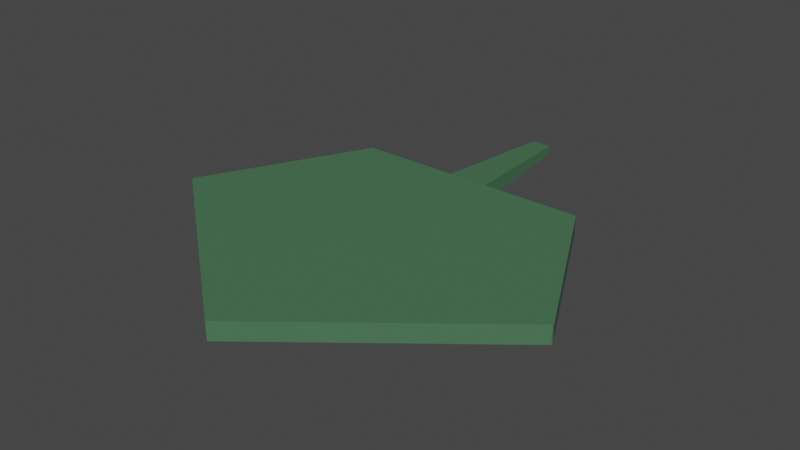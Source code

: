 # Source: leaf.blend  (saved by Blender 2.92.15; exported with 4.5.12 LTS)
import bpy
from mathutils import Matrix  # noqa: F401  (used for matrix-valued properties, if any)

bpy.ops.wm.read_factory_settings(use_empty=True)
scene = bpy.context.scene
scene.name = 'Scene'

# ---- collections
col_collection = bpy.data.collections.new('Collection'); scene.collection.children.link(col_collection)

# ---- materials (node trees are filled in below, after node groups)
mat_material = bpy.data.materials.new('Material')
mat_material.alpha_threshold = 0.0
mat_material.use_transparent_shadow = False
mat_material.line_color = (0.0, 0.0, 0.0, 1.0)

# ---- material node trees
mat_material.use_nodes = True; mat_material.node_tree.nodes.clear()
_N = mat_material.node_tree.nodes; _L = mat_material.node_tree.links
n0 = _N.new('ShaderNodeOutputMaterial'); n0.name = 'Material Output'; n0.location = (300, 300)
n1 = _N.new('ShaderNodeBsdfPrincipled'); n1.name = 'Principled BSDF'; n1.location = (10, 300)
n1.distribution = 'GGX'
n1.subsurface_method = 'BURLEY'
n1.inputs[0].default_value = (0.0672, 0.1678, 0.08517, 1.0)
n1.inputs[2].default_value = 0.4
n1.inputs[3].default_value = 1.45
n1.inputs[13].default_value = 0.2182
n1.inputs[27].default_value = (0.0, 0.0, 0.0, 1.0)
n1.inputs[28].default_value = 1.0
_L.new(n1.outputs[0], n0.inputs[0])
n0.is_active_output = True

# ---- world
world_world = bpy.data.worlds.new('World'); scene.world = world_world
world_world.use_nodes = True; world_world.node_tree.nodes.clear()
_N = world_world.node_tree.nodes; _L = world_world.node_tree.links
n0 = _N.new('ShaderNodeOutputWorld'); n0.name = 'World Output'; n0.location = (300, 300)
n1 = _N.new('ShaderNodeBackground'); n1.name = 'Background'; n1.location = (10, 300)
n1.inputs[0].default_value = (0.05088, 0.05088, 0.05088, 1.0)
_L.new(n1.outputs[0], n0.inputs[0])
n0.is_active_output = True
world_world.color = (0.05088, 0.05088, 0.05088)
world_world.use_sun_shadow = False
world_world.sun_shadow_jitter_overblur = 0.0

# ---- meshes
me_cube = bpy.data.meshes.new('Cube')
me_cube.from_pydata([(0.1001, -0.6579, 1.0), (0.1001, -0.6579, -1.0), (1.0, -1.67, 1.0), (1.0, -1.67, -1.0), (-0.1001, -0.6579, 1.0), (-0.1001, -0.6579, -1.0), (-1.0, -1.67, 1.0), (-1.0, -1.67, -1.0), (0.0, -0.6579, -1.0), (0.0, -2.658, 1.0), (0.0, -2.658, -1.0), (0.0, -0.6579, 1.0), (-1.0, -1.658, -1.0), (1.0, -1.658, 1.0), (-1.0, -1.658, 1.0), (1.0, -1.658, -1.0), (0.0, -1.658, -1.0), (0.0, -1.658, 1.0), (0.0, -0.6579, -1.0), (-0.5905, -0.6579, -1.0), (0.5905, -0.6579, 1.0), (0.5905, -0.6579, -1.0), (-0.5905, -0.6579, 1.0), (0.0, -0.6579, 1.0), (0.0, 0.1174, -0.4854), (-0.04858, 0.1174, -0.4854), (0.04858, 0.1174, 0.4854), (0.04858, 0.1174, -0.4854), (-0.04858, 0.1174, 0.4854), (0.0, 0.1174, 0.4854)], [], [(17, 14, 6, 9), (10, 9, 6, 7), (12, 14, 22, 19), (16, 15, 3, 10), (15, 13, 2, 3), (12, 16, 10, 7), (3, 2, 9, 10), (13, 17, 9, 2), (20, 23, 17, 13), (19, 18, 16, 12), (21, 20, 13, 15), (18, 21, 15, 16), (7, 6, 14, 12), (23, 22, 14, 17), (0, 1, 27, 26), (5, 8, 18, 19), (1, 0, 20, 21), (4, 5, 19, 22), (0, 11, 23, 20), (8, 1, 21, 18), (11, 4, 22, 23), (29, 26, 27, 24, 25, 28), (1, 8, 24, 27), (5, 4, 28, 25), (8, 5, 25, 24), (4, 11, 29, 28), (11, 0, 26, 29)])
_uv = me_cube.uv_layers.new(name='UVMap')
_uv.uv.foreach_set('vector', [0.75, 0.625, 0.875, 0.625, 0.875, 0.75, 0.75, 0.75, 0.375, 0.875, 0.625, 0.875, 0.625, 1.0, 0.375, 1.0, 0.375, 0.125, 0.625, 0.125, 0.625, 0.25, 0.375, 0.25, 0.25, 0.625, 0.375, 0.625, 0.375, 0.75, 0.25, 0.75, 0.375, 0.625, 0.625, 0.625, 0.625, 0.75, 0.375, 0.75, 0.125, 0.625, 0.25, 0.625, 0.25, 0.75, 0.125, 0.75, 0.375, 0.75, 0.625, 0.75, 0.625, 0.875, 0.375, 0.875, 0.625, 0.625, 0.75, 0.625, 0.75, 0.75, 0.625, 0.75, 0.625, 0.5, 0.75, 0.5, 0.75, 0.625, 0.625, 0.625, 0.125, 0.5, 0.25, 0.5, 0.25, 0.625, 0.125, 0.625, 0.375, 0.5, 0.625, 0.5, 0.625, 0.625, 0.375, 0.625, 0.25, 0.5, 0.375, 0.5, 0.375, 0.625, 0.25, 0.625, 0.375, 0.0, 0.625, 0.0, 0.625, 0.125, 0.375, 0.125, 0.75, 0.5, 0.875, 0.5, 0.875, 0.625, 0.75, 0.625, 0.625, 0.5, 0.375, 0.5, 0.375, 0.5, 0.625, 0.5, 0.375, 0.25, 0.375, 0.375, 0.375, 0.375, 0.375, 0.25, 0.375, 0.5, 0.625, 0.5, 0.625, 0.5, 0.375, 0.5, 0.625, 0.25, 0.375, 0.25, 0.375, 0.25, 0.625, 0.25, 0.625, 0.5, 0.625, 0.375, 0.625, 0.375, 0.625, 0.5, 0.375, 0.375, 0.375, 0.5, 0.375, 0.5, 0.375, 0.375, 0.625, 0.375, 0.625, 0.25, 0.625, 0.25, 0.625, 0.375, 0.625, 0.375, 0.625, 0.5, 0.375, 0.5, 0.375, 0.375, 0.375, 0.25, 0.625, 0.25, 0.375, 0.5, 0.375, 0.375, 0.375, 0.375, 0.375, 0.5, 0.375, 0.25, 0.625, 0.25, 0.625, 0.25, 0.375, 0.25, 0.375, 0.375, 0.375, 0.25, 0.375, 0.25, 0.375, 0.375, 0.625, 0.25, 0.625, 0.375, 0.625, 0.375, 0.625, 0.25, 0.625, 0.375, 0.625, 0.5, 0.625, 0.5, 0.625, 0.375])
me_cube.materials.append(mat_material)
me_cube.use_remesh_preserve_volume = False
me_cube.use_remesh_preserve_attributes = False
me_cube.use_mirror_vertex_groups = False
me_cube.update()

# ---- objects
ob_cube = bpy.data.objects.new('Cube', me_cube)

# ---- transforms, parenting, visibility, modifiers, constraints
ob_cube.location = (0.0, -1.192e-07, 0.0)
ob_cube.scale = (0.7491, 0.6066, 0.03319)
ob_cube.lock_rotations_4d = False
ob_cube.empty_display_type = 'ARROWS'
ob_cube.lineart.crease_threshold = 0.0

# ---- collection membership
col_collection.objects.link(ob_cube)

# ---- scene / render settings (as saved in the file)
scene.frame_start = 1; scene.frame_end = 250; scene.frame_set(1)
scene.render.engine = 'BLENDER_EEVEE_NEXT'
scene.cycles.use_denoising = False
scene.cycles.samples = 128
scene.cycles.sampling_pattern = 'TABULATED_SOBOL'
scene.cycles.use_adaptive_sampling = False
scene.cycles.use_light_tree = False
scene.view_settings.view_transform = 'Filmic'
bpy.context.view_layer.update()

# ---- added for rendering (the .blend has no active camera and no usable light): camera, sun
cam_auto = bpy.data.cameras.new('AutoCamera')
cam_auto.lens = 50.0
cam_auto.sensor_width = 36.0
cam_auto.clip_end = 1000.0
ob_auto_camera = bpy.data.objects.new('AutoCamera', cam_auto)
scene.collection.objects.link(ob_auto_camera)
ob_auto_camera.location = (2.08593, -3.27362, 1.66874)
ob_auto_camera.rotation_euler = (1.09748, -7.21219e-08, 0.694738)
scene.camera = ob_auto_camera
light_auto_sun = bpy.data.lights.new('AutoSun', 'SUN')
light_auto_sun.energy = 3.0
light_auto_sun.angle = 0.0523599
ob_auto_sun = bpy.data.objects.new('AutoSun', light_auto_sun)
scene.collection.objects.link(ob_auto_sun)
ob_auto_sun.rotation_euler = (0.872665, 0.174533, 0.523599)
bpy.context.view_layer.update()
